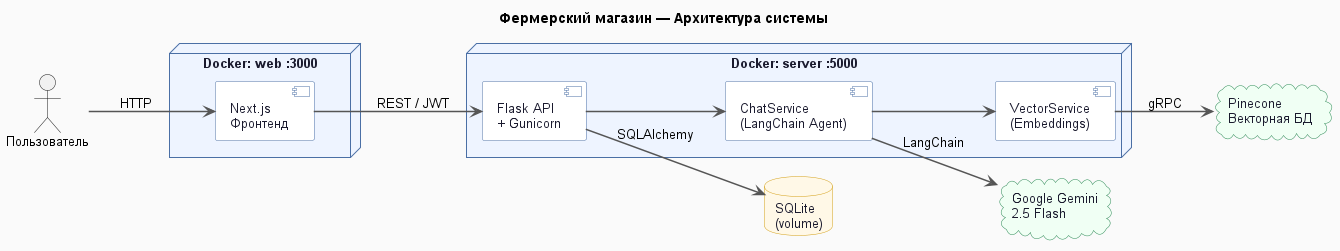

The diagram above was rendered by PlantUML. Its source (embedded in the PNG):
@startuml architecture
skinparam backgroundColor #FAFAFA
skinparam defaultFontName Arial
skinparam defaultFontSize 13
skinparam ArrowColor #555555
skinparam ArrowThickness 1.5

skinparam node {
    BackgroundColor #EEF4FF
    BorderColor #4A6FA5
    FontColor #1A1A2E
}

skinparam component {
    BackgroundColor #FFFFFF
    BorderColor #4A6FA5
    FontColor #1A1A2E
}

skinparam database {
    BackgroundColor #FFF8E7
    BorderColor #D4A017
    FontColor #1A1A2E
}

skinparam cloud {
    BackgroundColor #F0FFF4
    BorderColor #2E8B57
    FontColor #1A1A2E
}

title Фермерский магазин — Архитектура системы

left to right direction

actor "Пользователь" as User

node "Docker: web :3000" {
    component "Next.js\nФронтенд" as Frontend
}

node "Docker: server :5000" {
    component "Flask API\n+ Gunicorn" as API
    component "ChatService\n(LangChain Agent)" as Chat
    component "VectorService\n(Embeddings)" as Vector
}

database "SQLite\n(volume)" as DB

cloud "Google Gemini\n2.5 Flash" as Gemini
cloud "Pinecone\nВекторная БД" as Pinecone

User --> Frontend : HTTP
Frontend --> API : REST / JWT
API --> Chat
API --> DB : SQLAlchemy
Chat --> Vector
Chat --> Gemini : LangChain
Vector --> Pinecone : gRPC

@enduml